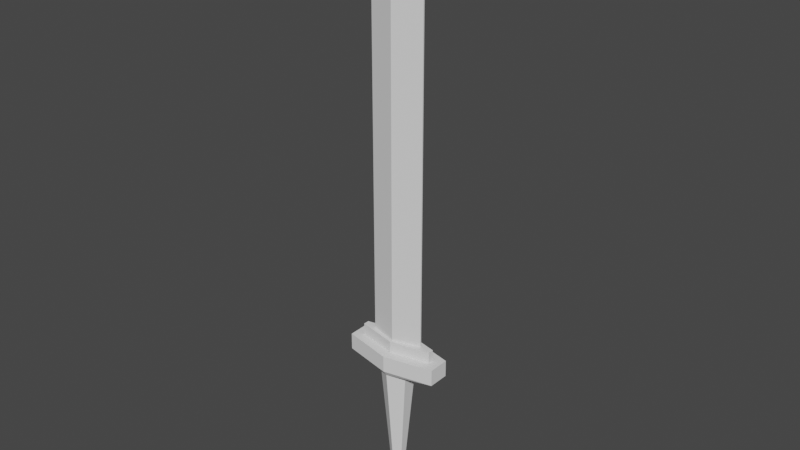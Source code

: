 # Source: basic-sword.blend  (saved by Blender 2.83.18; exported with 4.5.12 LTS)
import bpy
from mathutils import Matrix  # noqa: F401  (used for matrix-valued properties, if any)

bpy.ops.wm.read_factory_settings(use_empty=True)
scene = bpy.context.scene
scene.name = 'Scene'

# ---- collections
col_collection = bpy.data.collections.new('Collection'); scene.collection.children.link(col_collection)

# ---- world
world_world = bpy.data.worlds.new('World'); scene.world = world_world
world_world.use_nodes = True; world_world.node_tree.nodes.clear()
_N = world_world.node_tree.nodes; _L = world_world.node_tree.links
n0 = _N.new('ShaderNodeOutputWorld'); n0.name = 'World Output'; n0.location = (300, 300)
n1 = _N.new('ShaderNodeBackground'); n1.name = 'Background'; n1.location = (10, 300)
n1.inputs[0].default_value = (0.05088, 0.05088, 0.05088, 1.0)
_L.new(n1.outputs[0], n0.inputs[0])
n0.is_active_output = True
world_world.color = (0.05088, 0.05088, 0.05088)
world_world.use_sun_shadow = False
world_world.sun_shadow_jitter_overblur = 0.0

# ---- meshes
me_cylinder_001 = bpy.data.meshes.new('Cylinder.001')
me_cylinder_001.from_pydata([(0.0, 1.0, -0.394), (1.053e-08, 0.5395, 0.394), (2.32, 0.5, -0.394), (1.87, 0.1365, 0.394), (2.32, -0.5, -0.394), (1.87, -0.1365, 0.394), (-2.342e-07, -1.0, -0.394), (-2.026e-07, -0.5395, 0.394), (-2.32, -0.5, -0.394), (-1.87, -0.1365, 0.394), (-2.32, 0.5, -0.394), (-1.87, 0.1365, 0.394), (-1.506e-08, 0.803, -0.6858), (0.7196, 0.3445, -0.6858), (0.7196, -0.3445, -0.6858), (-9.123e-08, -0.803, -0.6858), (-0.7196, -0.3445, -0.6858), (-0.7196, 0.3445, -0.6858), (0.0, 1.0, -0.394), (2.32, 0.5, -0.394), (2.32, -0.5, -0.394), (-2.342e-07, -1.0, -0.394), (-2.32, -0.5, -0.394), (-2.32, 0.5, -0.394), (-2.546e-08, 0.3474, -5.795), (0.3114, 0.1491, -5.795), (0.3114, -0.1491, -5.795), (-5.842e-08, -0.3474, -5.795), (-0.3114, -0.1491, -5.795), (-0.3114, 0.1491, -5.795), (-2.417e-08, 0.4903, -6.095), (0.4394, 0.2104, -6.095), (0.4394, -0.2104, -6.095), (-7.068e-08, -0.4903, -6.095), (-0.4394, -0.2104, -6.095), (-0.4394, 0.2104, -6.095), (-3.329e-07, 0.4788, -6.972), (0.4632, 0.1837, -6.972), (0.4632, -0.1837, -6.972), (-3.868e-07, -0.4788, -6.972), (-0.4632, -0.1837, -6.972), (-0.4632, 0.1837, -6.972), (-3.458e-07, 0.704, -6.972), (0.6309, 0.302, -6.972), (0.6309, -0.302, -6.972), (-4.126e-07, -0.704, -6.972), (-0.6309, -0.302, -6.972), (-0.6309, 0.302, -6.972), (-9.694e-08, 0.4788, -7.051), (0.4632, 0.1837, -7.051), (0.4632, -0.1837, -7.051), (-1.508e-07, -0.4788, -7.051), (-0.4632, -0.1837, -7.051), (-0.4632, 0.1837, -7.051), (3.293e-08, 0.3706, -7.476), (0.3585, 0.1422, -7.476), (0.3585, -0.1422, -7.476), (-8.771e-09, -0.3706, -7.476), (-0.3585, -0.1422, -7.476), (-0.3585, 0.1422, -7.476), (-1.07e-07, 0.1874, -7.775), (0.1813, 0.07189, -7.775), (0.1813, -0.07189, -7.775), (-1.281e-07, -0.1874, -7.775), (-0.1813, -0.07189, -7.775), (-0.1813, 0.07189, -7.775), (2.32, 0.5, 0.394), (0.0, 1.0, 0.394), (2.32, -0.5, 0.394), (-2.342e-07, -1.0, 0.394), (-2.32, -0.5, 0.394), (-2.32, 0.5, 0.394), (1.3, 0.02795, 0.9419), (-7.349e-08, 0.402, 0.9419), (1.3, -0.02795, 0.9419), (-2.269e-07, -0.402, 0.9419), (-1.3, -0.02795, 0.9419), (-1.3, 0.02795, 0.9419), (1.87, 0.1365, 0.9419), (7.3e-09, 0.5395, 0.9419), (1.87, -0.1365, 0.9419), (-2.058e-07, -0.5395, 0.9419), (-1.87, -0.1365, 0.9419), (-1.87, 0.1365, 0.9419), (1.293, 0.02019, 16.89), (-3.123e-07, 0.3921, 16.89), (1.293, -0.02019, 16.89), (-4.655e-07, -0.3921, 16.89), (-1.293, -0.02019, 16.89), (-1.293, 0.02019, 16.89), (1.3, 0.02795, 16.89), (-3.122e-07, 0.402, 16.89), (1.3, -0.02795, 16.89), (-4.657e-07, -0.402, 16.89), (-1.3, -0.02795, 16.89), (-1.3, 0.02795, 16.89), (1.3, 0.02795, 16.89), (-3.122e-07, 0.402, 16.89), (1.3, -0.02795, 16.89), (-4.657e-07, -0.402, 16.89), (-1.3, -0.02795, 16.89), (-1.3, 0.02795, 16.89), (-2.606e-08, -2.639e-08, 20.7), (-8.828e-10, 0.921, -0.378), (0.2735, 0.7223, -0.169), (-0.1045, 0.5995, -0.169), (-0.3381, 0.921, -0.169), (-0.1045, 1.243, -0.169), (0.2735, 1.12, -0.169), (0.1045, 0.5995, 0.169), (-0.2735, 0.7223, 0.169), (-0.2735, 1.12, 0.169), (0.1045, 1.243, 0.169), (0.3381, 0.921, 0.169), (-8.828e-10, 0.921, 0.378), (-0.0614, 0.732, -0.3215), (0.1608, 0.8042, -0.3215), (0.09935, 0.6152, -0.1987), (0.3215, 0.921, -0.1987), (0.1608, 1.038, -0.3215), (-0.1987, 0.921, -0.3215), (-0.2601, 0.732, -0.1987), (-0.0614, 1.11, -0.3215), (-0.2601, 1.11, -0.1987), (0.09935, 1.227, -0.1987), (0.3595, 0.8042, 8.828e-10), (0.3595, 1.038, 8.828e-10), (-8.828e-10, 0.5431, 8.828e-10), (0.2222, 0.6152, 8.828e-10), (-0.3595, 0.8042, 8.828e-10), (-0.2222, 0.6152, 8.828e-10), (-0.2222, 1.227, 8.828e-10), (-0.3595, 1.038, 8.828e-10), (0.2222, 1.227, 8.828e-10), (-8.828e-10, 1.299, 8.828e-10), (0.2601, 0.732, 0.1987), (-0.09935, 0.6152, 0.1987), (-0.3215, 0.921, 0.1987), (-0.09935, 1.227, 0.1987), (0.2601, 1.11, 0.1987), (0.0614, 0.732, 0.3215), (0.1987, 0.921, 0.3215), (-0.1608, 0.8042, 0.3215), (-0.1608, 1.038, 0.3215), (0.0614, 1.11, 0.3215)], [], [(0, 67, 66, 2), (2, 66, 68, 4), (4, 68, 69, 6), (6, 69, 70, 8), (11, 9, 82, 83), (8, 70, 71, 10), (10, 71, 67, 0), (2, 4, 20, 19), (17, 12, 24, 29), (8, 10, 23, 22), (0, 2, 19, 18), (4, 6, 21, 20), (10, 0, 18, 23), (6, 8, 22, 21), (13, 12, 18, 19), (14, 13, 19, 20), (15, 14, 20, 21), (16, 15, 21, 22), (17, 16, 22, 23), (12, 17, 23, 18), (28, 29, 35, 34), (15, 16, 28, 27), (13, 14, 26, 25), (16, 17, 29, 28), (14, 15, 27, 26), (12, 13, 25, 24), (35, 30, 42, 47), (26, 27, 33, 32), (24, 25, 31, 30), (29, 24, 30, 35), (27, 28, 34, 33), (25, 26, 32, 31), (39, 40, 52, 51), (33, 34, 46, 45), (31, 32, 44, 43), (34, 35, 47, 46), (32, 33, 45, 44), (30, 31, 43, 42), (37, 36, 42, 43), (38, 37, 43, 44), (39, 38, 44, 45), (40, 39, 45, 46), (41, 40, 46, 47), (36, 41, 47, 42), (50, 51, 57, 56), (37, 38, 50, 49), (40, 41, 53, 52), (38, 39, 51, 50), (36, 37, 49, 48), (41, 36, 48, 53), (55, 56, 62, 61), (48, 49, 55, 54), (53, 48, 54, 59), (51, 52, 58, 57), (49, 50, 56, 55), (52, 53, 59, 58), (60, 61, 62, 63, 64, 65), (58, 59, 65, 64), (56, 57, 63, 62), (54, 55, 61, 60), (59, 54, 60, 65), (57, 58, 64, 63), (1, 3, 66, 67), (3, 5, 68, 66), (5, 7, 69, 68), (7, 9, 70, 69), (9, 11, 71, 70), (11, 1, 67, 71), (77, 76, 94, 95), (7, 5, 80, 81), (3, 1, 79, 78), (1, 11, 83, 79), (9, 7, 81, 82), (5, 3, 78, 80), (73, 72, 78, 79), (72, 74, 80, 78), (74, 75, 81, 80), (75, 76, 82, 81), (76, 77, 83, 82), (77, 73, 79, 83), (85, 89, 102), (75, 74, 92, 93), (72, 73, 91, 90), (73, 77, 95, 91), (76, 75, 93, 94), (74, 72, 90, 92), (97, 96, 90, 91), (96, 98, 92, 90), (98, 99, 93, 92), (99, 100, 94, 93), (100, 101, 95, 94), (101, 97, 91, 95), (85, 84, 96, 97), (84, 86, 98, 96), (86, 87, 99, 98), (87, 88, 100, 99), (88, 89, 101, 100), (89, 85, 97, 101), (88, 87, 102), (86, 84, 102), (89, 88, 102), (87, 86, 102), (84, 85, 102), (103, 116, 115), (104, 116, 118), (103, 115, 120), (103, 120, 122), (103, 122, 119), (104, 118, 125), (105, 117, 127), (106, 121, 129), (107, 123, 131), (108, 124, 133), (104, 125, 128), (105, 127, 130), (106, 129, 132), (107, 131, 134), (108, 133, 126), (109, 135, 140), (110, 136, 142), (111, 137, 143), (112, 138, 144), (113, 139, 141), (141, 144, 114), (141, 139, 144), (139, 112, 144), (144, 143, 114), (144, 138, 143), (138, 111, 143), (143, 142, 114), (143, 137, 142), (137, 110, 142), (142, 140, 114), (142, 136, 140), (136, 109, 140), (140, 141, 114), (140, 135, 141), (135, 113, 141), (126, 139, 113), (126, 133, 139), (133, 112, 139), (134, 138, 112), (134, 131, 138), (131, 111, 138), (132, 137, 111), (132, 129, 137), (129, 110, 137), (130, 136, 110), (130, 127, 136), (127, 109, 136), (128, 135, 109), (128, 125, 135), (125, 113, 135), (133, 134, 112), (133, 124, 134), (124, 107, 134), (131, 132, 111), (131, 123, 132), (123, 106, 132), (129, 130, 110), (129, 121, 130), (121, 105, 130), (127, 128, 109), (127, 117, 128), (117, 104, 128), (125, 126, 113), (125, 118, 126), (118, 108, 126), (119, 124, 108), (119, 122, 124), (122, 107, 124), (122, 123, 107), (122, 120, 123), (120, 106, 123), (120, 121, 106), (120, 115, 121), (115, 105, 121), (118, 119, 108), (118, 116, 119), (116, 103, 119), (115, 117, 105), (115, 116, 117), (116, 104, 117)])
_uv = me_cylinder_001.uv_layers.new(name='UVMap')
_uv.uv.foreach_set('vector', [1.0, 0.5, 1.0, 1.0, 0.8333, 1.0, 0.8333, 0.5, 0.8333, 0.5, 0.8333, 1.0, 0.6667, 1.0, 0.6667, 0.5, 0.6667, 0.5, 0.6667, 1.0, 0.5, 1.0, 0.5, 0.5, 0.5, 0.5, 0.5, 1.0, 0.3333, 1.0, 0.3333, 0.5, 0.08248, 0.2828, 0.08248, 0.2172, 0.08248, 0.2172, 0.08248, 0.2828, 0.3333, 0.5, 0.3333, 1.0, 0.1667, 1.0, 0.1667, 0.5, 0.1667, 0.5, 0.1667, 1.0, -8.941e-08, 1.0, -8.941e-08, 0.5, 0.8333, 0.5, 0.6667, 0.5, 0.6667, 0.5, 0.8333, 0.5, 0.5594, 0.3327, 0.75, 0.4427, 0.75, 0.4427, 0.5594, 0.3327, 0.3333, 0.5, 0.1667, 0.5, 0.1667, 0.5, 0.3333, 0.5, 1.0, 0.5, 0.8333, 0.5, 0.8333, 0.5, 1.0, 0.5, 0.6667, 0.5, 0.5, 0.5, 0.5, 0.5, 0.6667, 0.5, 0.1667, 0.5, -8.941e-08, 0.5, -8.941e-08, 0.5, 0.1667, 0.5, 0.5, 0.5, 0.3333, 0.5, 0.3333, 0.5, 0.5, 0.5, 0.9406, 0.3327, 0.75, 0.4427, 0.75, 0.49, 0.9578, 0.37, 0.9406, 0.1673, 0.9406, 0.3327, 0.9578, 0.37, 0.9578, 0.13, 0.75, 0.05729, 0.9406, 0.1673, 0.9578, 0.13, 0.75, 0.01, 0.5594, 0.1673, 0.75, 0.05729, 0.75, 0.01, 0.5422, 0.13, 0.5594, 0.3327, 0.5594, 0.1673, 0.5422, 0.13, 0.5422, 0.37, 0.75, 0.4427, 0.5594, 0.3327, 0.5422, 0.37, 0.75, 0.49, 0.5594, 0.1673, 0.5594, 0.3327, 0.5594, 0.3327, 0.5594, 0.1673, 0.75, 0.05729, 0.5594, 0.1673, 0.5594, 0.1673, 0.75, 0.05729, 0.9406, 0.3327, 0.9406, 0.1673, 0.9406, 0.1673, 0.9406, 0.3327, 0.5594, 0.1673, 0.5594, 0.3327, 0.5594, 0.3327, 0.5594, 0.1673, 0.9406, 0.1673, 0.75, 0.05729, 0.75, 0.05729, 0.9406, 0.1673, 0.75, 0.4427, 0.9406, 0.3327, 0.9406, 0.3327, 0.75, 0.4427, 0.5594, 0.3327, 0.75, 0.4427, 0.75, 0.4427, 0.5594, 0.3327, 0.9406, 0.1673, 0.75, 0.05729, 0.75, 0.05729, 0.9406, 0.1673, 0.75, 0.4427, 0.9406, 0.3327, 0.9406, 0.3327, 0.75, 0.4427, 0.5594, 0.3327, 0.75, 0.4427, 0.75, 0.4427, 0.5594, 0.3327, 0.75, 0.05729, 0.5594, 0.1673, 0.5594, 0.1673, 0.75, 0.05729, 0.9406, 0.3327, 0.9406, 0.1673, 0.9406, 0.1673, 0.9406, 0.3327, 0.75, 0.1189, 0.6101, 0.1997, 0.6101, 0.1997, 0.75, 0.1189, 0.75, 0.05729, 0.5594, 0.1673, 0.5594, 0.1673, 0.75, 0.05729, 0.9406, 0.3327, 0.9406, 0.1673, 0.9406, 0.1673, 0.9406, 0.3327, 0.5594, 0.1673, 0.5594, 0.3327, 0.5594, 0.3327, 0.5594, 0.1673, 0.9406, 0.1673, 0.75, 0.05729, 0.75, 0.05729, 0.9406, 0.1673, 0.75, 0.4427, 0.9406, 0.3327, 0.9406, 0.3327, 0.75, 0.4427, 0.8899, 0.3003, 0.75, 0.3811, 0.75, 0.4427, 0.9406, 0.3327, 0.8899, 0.1997, 0.8899, 0.3003, 0.9406, 0.3327, 0.9406, 0.1673, 0.75, 0.1189, 0.8899, 0.1997, 0.9406, 0.1673, 0.75, 0.05729, 0.6101, 0.1997, 0.75, 0.1189, 0.75, 0.05729, 0.5594, 0.1673, 0.6101, 0.3003, 0.6101, 0.1997, 0.5594, 0.1673, 0.5594, 0.3327, 0.75, 0.3811, 0.6101, 0.3003, 0.5594, 0.3327, 0.75, 0.4427, 0.8899, 0.1997, 0.75, 0.1189, 0.75, 0.1189, 0.8899, 0.1997, 0.8899, 0.3003, 0.8899, 0.1997, 0.8899, 0.1997, 0.8899, 0.3003, 0.6101, 0.1997, 0.6101, 0.3003, 0.6101, 0.3003, 0.6101, 0.1997, 0.8899, 0.1997, 0.75, 0.1189, 0.75, 0.1189, 0.8899, 0.1997, 0.75, 0.3811, 0.8899, 0.3003, 0.8899, 0.3003, 0.75, 0.3811, 0.6101, 0.3003, 0.75, 0.3811, 0.75, 0.3811, 0.6101, 0.3003, 0.8899, 0.3003, 0.8899, 0.1997, 0.8899, 0.1997, 0.8899, 0.3003, 0.75, 0.3811, 0.8899, 0.3003, 0.8899, 0.3003, 0.75, 0.3811, 0.6101, 0.3003, 0.75, 0.3811, 0.75, 0.3811, 0.6101, 0.3003, 0.75, 0.1189, 0.6101, 0.1997, 0.6101, 0.1997, 0.75, 0.1189, 0.8899, 0.3003, 0.8899, 0.1997, 0.8899, 0.1997, 0.8899, 0.3003, 0.6101, 0.1997, 0.6101, 0.3003, 0.6101, 0.3003, 0.6101, 0.1997, 0.75, 0.3811, 0.8899, 0.3003, 0.8899, 0.1997, 0.75, 0.1189, 0.6101, 0.1997, 0.6101, 0.3003, 0.6101, 0.1997, 0.6101, 0.3003, 0.6101, 0.3003, 0.6101, 0.1997, 0.8899, 0.1997, 0.75, 0.1189, 0.75, 0.1189, 0.8899, 0.1997, 0.75, 0.3811, 0.8899, 0.3003, 0.8899, 0.3003, 0.75, 0.3811, 0.6101, 0.3003, 0.75, 0.3811, 0.75, 0.3811, 0.6101, 0.3003, 0.75, 0.1189, 0.6101, 0.1997, 0.6101, 0.1997, 0.75, 0.1189, 0.25, 0.3795, 0.4175, 0.2828, 0.4578, 0.37, 0.25, 0.49, 0.4175, 0.2828, 0.4175, 0.2172, 0.4578, 0.13, 0.4578, 0.37, 0.4175, 0.2172, 0.25, 0.1205, 0.25, 0.01, 0.4578, 0.13, 0.25, 0.1205, 0.08248, 0.2172, 0.04215, 0.13, 0.25, 0.01, 0.08248, 0.2172, 0.08248, 0.2828, 0.04215, 0.37, 0.04215, 0.13, 0.08248, 0.2828, 0.25, 0.3795, 0.25, 0.49, 0.04215, 0.37, 0.09453, 0.2567, 0.09453, 0.2433, 0.09453, 0.2433, 0.09453, 0.2567, 0.25, 0.1205, 0.4175, 0.2172, 0.4175, 0.2172, 0.25, 0.1205, 0.4175, 0.2828, 0.25, 0.3795, 0.25, 0.3795, 0.4175, 0.2828, 0.25, 0.3795, 0.08248, 0.2828, 0.08248, 0.2828, 0.25, 0.3795, 0.08248, 0.2172, 0.25, 0.1205, 0.25, 0.1205, 0.08248, 0.2172, 0.4175, 0.2172, 0.4175, 0.2828, 0.4175, 0.2828, 0.4175, 0.2172, 0.25, 0.3465, 0.4055, 0.2567, 0.4175, 0.2828, 0.25, 0.3795, 0.4055, 0.2567, 0.4055, 0.2433, 0.4175, 0.2172, 0.4175, 0.2828, 0.4055, 0.2433, 0.25, 0.1535, 0.25, 0.1205, 0.4175, 0.2172, 0.25, 0.1535, 0.09453, 0.2433, 0.08248, 0.2172, 0.25, 0.1205, 0.09453, 0.2433, 0.09453, 0.2567, 0.08248, 0.2828, 0.08248, 0.2172, 0.09453, 0.2567, 0.25, 0.3465, 0.25, 0.3795, 0.08248, 0.2828, 0.25, 0.3441, 0.09539, 0.2548, 0.25, 0.3441, 0.25, 0.1535, 0.4055, 0.2433, 0.4055, 0.2433, 0.25, 0.1535, 0.4055, 0.2567, 0.25, 0.3465, 0.25, 0.3465, 0.4055, 0.2567, 0.25, 0.3465, 0.09453, 0.2567, 0.09453, 0.2567, 0.25, 0.3465, 0.09453, 0.2433, 0.25, 0.1535, 0.25, 0.1535, 0.09453, 0.2433, 0.4055, 0.2433, 0.4055, 0.2567, 0.4055, 0.2567, 0.4055, 0.2433, 0.25, 0.3465, 0.4055, 0.2567, 0.4055, 0.2567, 0.25, 0.3465, 0.4055, 0.2567, 0.4055, 0.2433, 0.4055, 0.2433, 0.4055, 0.2567, 0.4055, 0.2433, 0.25, 0.1535, 0.25, 0.1535, 0.4055, 0.2433, 0.25, 0.1535, 0.09453, 0.2433, 0.09453, 0.2433, 0.25, 0.1535, 0.09453, 0.2433, 0.09453, 0.2567, 0.09453, 0.2567, 0.09453, 0.2433, 0.09453, 0.2567, 0.25, 0.3465, 0.25, 0.3465, 0.09453, 0.2567, 0.25, 0.3441, 0.4046, 0.2548, 0.4055, 0.2567, 0.25, 0.3465, 0.4046, 0.2548, 0.4046, 0.2452, 0.4055, 0.2433, 0.4055, 0.2567, 0.4046, 0.2452, 0.25, 0.1559, 0.25, 0.1535, 0.4055, 0.2433, 0.25, 0.1559, 0.09539, 0.2452, 0.09453, 0.2433, 0.25, 0.1535, 0.09539, 0.2452, 0.09539, 0.2548, 0.09453, 0.2567, 0.09453, 0.2433, 0.09539, 0.2548, 0.25, 0.3441, 0.25, 0.3465, 0.09453, 0.2567, 0.09539, 0.2452, 0.25, 0.1559, 0.09539, 0.2452, 0.4046, 0.2452, 0.4046, 0.2548, 0.4046, 0.2452, 0.09539, 0.2548, 0.09539, 0.2452, 0.09539, 0.2548, 0.25, 0.1559, 0.4046, 0.2452, 0.25, 0.1559, 0.4046, 0.2548, 0.25, 0.3441, 0.4046, 0.2548, 0.8182, 0.0, 0.7727, 0.07873, 0.8636, 0.07873, 0.7273, 0.1575, 0.6818, 0.07873, 0.6364, 0.1575, 0.09091, 0.0, 0.04545, 0.07873, 0.1364, 0.07873, 0.2727, 0.0, 0.2273, 0.07873, 0.3182, 0.07873, 0.4545, 0.0, 0.4091, 0.07873, 0.5, 0.07873, 0.7273, 0.1575, 0.6364, 0.1575, 0.6818, 0.2362, 0.9091, 0.1575, 0.8182, 0.1575, 0.8636, 0.2362, 0.1818, 0.1575, 0.09091, 0.1575, 0.1364, 0.2362, 0.3636, 0.1575, 0.2727, 0.1575, 0.3182, 0.2362, 0.5455, 0.1575, 0.4545, 0.1575, 0.5, 0.2362, 0.7273, 0.1575, 0.6818, 0.2362, 0.7727, 0.2362, 0.9091, 0.1575, 0.8636, 0.2362, 0.9545, 0.2362, 0.1818, 0.1575, 0.1364, 0.2362, 0.2273, 0.2362, 0.3636, 0.1575, 0.3182, 0.2362, 0.4091, 0.2362, 0.5455, 0.1575, 0.5, 0.2362, 0.5909, 0.2362, 0.8182, 0.3149, 0.7273, 0.3149, 0.7727, 0.3937, 1.0, 0.3149, 0.9091, 0.3149, 0.9545, 0.3937, 0.2727, 0.3149, 0.1818, 0.3149, 0.2273, 0.3937, 0.4545, 0.3149, 0.3636, 0.3149, 0.4091, 0.3937, 0.6364, 0.3149, 0.5455, 0.3149, 0.5909, 0.3937, 0.5909, 0.3937, 0.5, 0.3937, 0.5455, 0.4724, 0.5909, 0.3937, 0.5455, 0.3149, 0.5, 0.3937, 0.5455, 0.3149, 0.4545, 0.3149, 0.5, 0.3937, 0.4091, 0.3937, 0.3182, 0.3937, 0.3636, 0.4724, 0.4091, 0.3937, 0.3636, 0.3149, 0.3182, 0.3937, 0.3636, 0.3149, 0.2727, 0.3149, 0.3182, 0.3937, 0.2273, 0.3937, 0.1364, 0.3937, 0.1818, 0.4724, 0.2273, 0.3937, 0.1818, 0.3149, 0.1364, 0.3937, 0.1818, 0.3149, 0.09091, 0.3149, 0.1364, 0.3937, 0.9545, 0.3937, 0.8636, 0.3937, 0.9091, 0.4724, 0.9545, 0.3937, 0.9091, 0.3149, 0.8636, 0.3937, 0.9091, 0.3149, 0.8182, 0.3149, 0.8636, 0.3937, 0.7727, 0.3937, 0.6818, 0.3937, 0.7273, 0.4724, 0.7727, 0.3937, 0.7273, 0.3149, 0.6818, 0.3937, 0.7273, 0.3149, 0.6364, 0.3149, 0.6818, 0.3937, 0.5909, 0.2362, 0.5455, 0.3149, 0.6364, 0.3149, 0.5909, 0.2362, 0.5, 0.2362, 0.5455, 0.3149, 0.5, 0.2362, 0.4545, 0.3149, 0.5455, 0.3149, 0.4091, 0.2362, 0.3636, 0.3149, 0.4545, 0.3149, 0.4091, 0.2362, 0.3182, 0.2362, 0.3636, 0.3149, 0.3182, 0.2362, 0.2727, 0.3149, 0.3636, 0.3149, 0.2273, 0.2362, 0.1818, 0.3149, 0.2727, 0.3149, 0.2273, 0.2362, 0.1364, 0.2362, 0.1818, 0.3149, 0.1364, 0.2362, 0.09091, 0.3149, 0.1818, 0.3149, 0.9545, 0.2362, 0.9091, 0.3149, 1.0, 0.3149, 0.9545, 0.2362, 0.8636, 0.2362, 0.9091, 0.3149, 0.8636, 0.2362, 0.8182, 0.3149, 0.9091, 0.3149, 0.7727, 0.2362, 0.7273, 0.3149, 0.8182, 0.3149, 0.7727, 0.2362, 0.6818, 0.2362, 0.7273, 0.3149, 0.6818, 0.2362, 0.6364, 0.3149, 0.7273, 0.3149, 0.5, 0.2362, 0.4091, 0.2362, 0.4545, 0.3149, 0.5, 0.2362, 0.4545, 0.1575, 0.4091, 0.2362, 0.4545, 0.1575, 0.3636, 0.1575, 0.4091, 0.2362, 0.3182, 0.2362, 0.2273, 0.2362, 0.2727, 0.3149, 0.3182, 0.2362, 0.2727, 0.1575, 0.2273, 0.2362, 0.2727, 0.1575, 0.1818, 0.1575, 0.2273, 0.2362, 0.1364, 0.2362, 0.04545, 0.2362, 0.09091, 0.3149, 0.1364, 0.2362, 0.09091, 0.1575, 0.04545, 0.2362, 0.09091, 0.1575, 0.0, 0.1575, 0.04545, 0.2362, 0.8636, 0.2362, 0.7727, 0.2362, 0.8182, 0.3149, 0.8636, 0.2362, 0.8182, 0.1575, 0.7727, 0.2362, 0.8182, 0.1575, 0.7273, 0.1575, 0.7727, 0.2362, 0.6818, 0.2362, 0.5909, 0.2362, 0.6364, 0.3149, 0.6818, 0.2362, 0.6364, 0.1575, 0.5909, 0.2362, 0.6364, 0.1575, 0.5455, 0.1575, 0.5909, 0.2362, 0.5, 0.07873, 0.4545, 0.1575, 0.5455, 0.1575, 0.5, 0.07873, 0.4091, 0.07873, 0.4545, 0.1575, 0.4091, 0.07873, 0.3636, 0.1575, 0.4545, 0.1575, 0.3182, 0.07873, 0.2727, 0.1575, 0.3636, 0.1575, 0.3182, 0.07873, 0.2273, 0.07873, 0.2727, 0.1575, 0.2273, 0.07873, 0.1818, 0.1575, 0.2727, 0.1575, 0.1364, 0.07873, 0.09091, 0.1575, 0.1818, 0.1575, 0.1364, 0.07873, 0.04545, 0.07873, 0.09091, 0.1575, 0.04545, 0.07873, 0.0, 0.1575, 0.09091, 0.1575, 0.6364, 0.1575, 0.5909, 0.07873, 0.5455, 0.1575, 0.6364, 0.1575, 0.6818, 0.07873, 0.5909, 0.07873, 0.6818, 0.07873, 0.6364, 0.0, 0.5909, 0.07873, 0.8636, 0.07873, 0.8182, 0.1575, 0.9091, 0.1575, 0.8636, 0.07873, 0.7727, 0.07873, 0.8182, 0.1575, 0.7727, 0.07873, 0.7273, 0.1575, 0.8182, 0.1575])
me_cylinder_001.use_remesh_fix_poles = True
me_cylinder_001.use_remesh_preserve_attributes = False
me_cylinder_001.use_mirror_vertex_groups = False
me_cylinder_001.update()

# ---- objects
ob_cylinder = bpy.data.objects.new('Cylinder', me_cylinder_001)

# ---- transforms, parenting, visibility, modifiers, constraints
ob_cylinder.location = (0.0, 0.0, 0.0)
ob_cylinder.lineart.crease_threshold = 0.0

# ---- collection membership
col_collection.objects.link(ob_cylinder)

# ---- scene / render settings (as saved in the file)
scene.frame_start = 1; scene.frame_end = 250; scene.frame_set(48)
scene.render.engine = 'BLENDER_EEVEE_NEXT'
scene.cycles.use_denoising = False
scene.cycles.samples = 128
scene.cycles.sampling_pattern = 'TABULATED_SOBOL'
scene.cycles.use_adaptive_sampling = False
scene.cycles.use_light_tree = False
scene.view_settings.view_transform = 'Filmic'
bpy.context.view_layer.update()

# ---- added for rendering (the .blend has no active camera and no usable light): camera, sun
cam_auto = bpy.data.cameras.new('AutoCamera')
cam_auto.lens = 50.0
cam_auto.sensor_width = 36.0
cam_auto.clip_end = 1000.0
ob_auto_camera = bpy.data.objects.new('AutoCamera', cam_auto)
scene.collection.objects.link(ob_auto_camera)
ob_auto_camera.location = (26.7795, -31.986, 27.8872)
ob_auto_camera.rotation_euler = (1.09748, -7.21219e-08, 0.694738)
scene.camera = ob_auto_camera
light_auto_sun = bpy.data.lights.new('AutoSun', 'SUN')
light_auto_sun.energy = 3.0
light_auto_sun.angle = 0.0523599
ob_auto_sun = bpy.data.objects.new('AutoSun', light_auto_sun)
scene.collection.objects.link(ob_auto_sun)
ob_auto_sun.rotation_euler = (0.872665, 0.174533, 0.523599)
bpy.context.view_layer.update()
